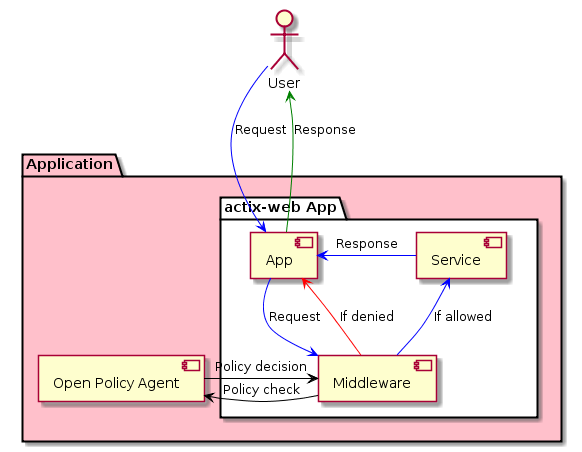

The diagram above was rendered by PlantUML. Its source (embedded in the PNG):
@startuml

skinparam componentStyle uml2

actor User

package "Application" #Pink {
  package "actix-web App" #White {
    component "App" as App
    component "Middleware" as Middleware
    component "Service" as Service
  }
  component "Open Policy Agent" as OPA
}

User -d-> App #Blue : Request
App -d-> Middleware #Blue : Request
Middleware -r-> OPA #Black : Policy check
OPA -l-> Middleware #Black : Policy decision
Middleware -u-> App #Red : If denied
Middleware -u-> Service #Blue : If allowed
Service -l-> App #Blue : Response
App -u-> User #Green : Response

@enduml